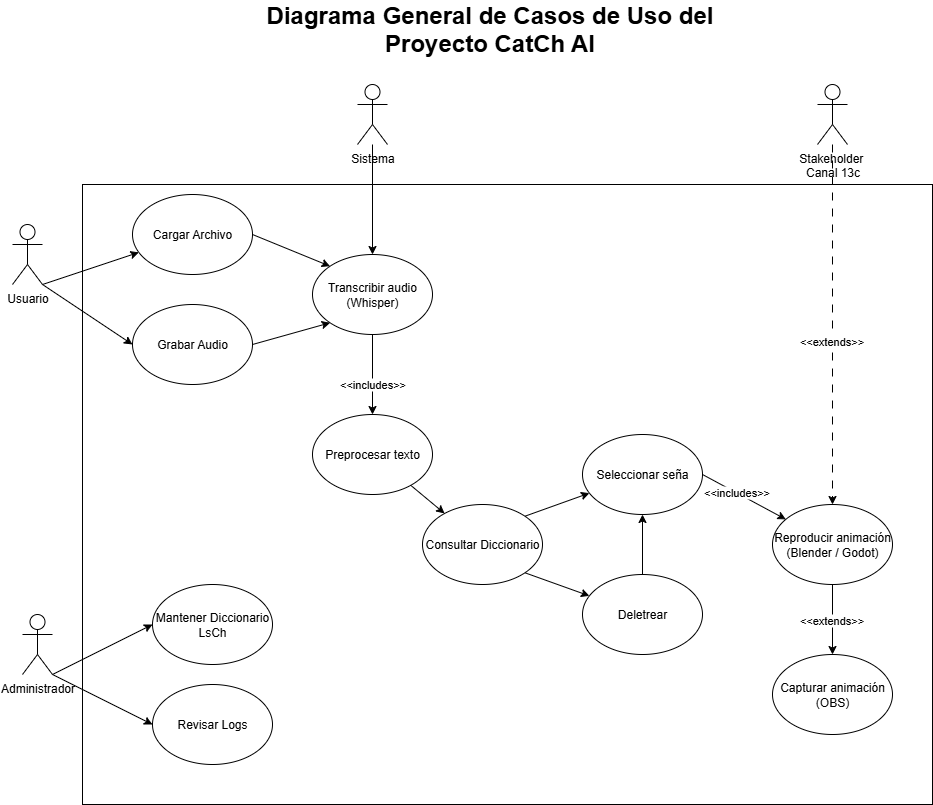

The diagram above was exported from draw.io. Its source (the exported page's mxGraphModel, read from the mxfile embedded in the PNG):
<mxGraphModel dx="1042" dy="527" grid="1" gridSize="10" guides="1" tooltips="1" connect="1" arrows="1" fold="1" page="1" pageScale="1" pageWidth="1100" pageHeight="850" background="none" math="0" shadow="0">
  <root>
    <mxCell id="0" />
    <mxCell id="1" parent="0" />
    <mxCell id="wkHt_KVPZfofV__fAERU-4" value="" style="rounded=0;whiteSpace=wrap;html=1;" parent="1" vertex="1">
      <mxGeometry x="140" y="190" width="850" height="620" as="geometry" />
    </mxCell>
    <mxCell id="wkHt_KVPZfofV__fAERU-17" style="rounded=0;orthogonalLoop=1;jettySize=auto;html=1;exitX=1;exitY=1;exitDx=0;exitDy=0;exitPerimeter=0;" parent="1" source="wkHt_KVPZfofV__fAERU-2" target="wkHt_KVPZfofV__fAERU-8" edge="1">
      <mxGeometry relative="1" as="geometry" />
    </mxCell>
    <mxCell id="wkHt_KVPZfofV__fAERU-18" style="rounded=0;orthogonalLoop=1;jettySize=auto;html=1;exitX=1;exitY=1;exitDx=0;exitDy=0;exitPerimeter=0;entryX=0;entryY=0.5;entryDx=0;entryDy=0;" parent="1" source="wkHt_KVPZfofV__fAERU-2" target="wkHt_KVPZfofV__fAERU-9" edge="1">
      <mxGeometry relative="1" as="geometry" />
    </mxCell>
    <mxCell id="wkHt_KVPZfofV__fAERU-2" value="Usuario" style="shape=umlActor;verticalLabelPosition=bottom;verticalAlign=top;html=1;outlineConnect=0;" parent="1" vertex="1">
      <mxGeometry x="70" y="230" width="30" height="60" as="geometry" />
    </mxCell>
    <mxCell id="wkHt_KVPZfofV__fAERU-28" style="edgeStyle=orthogonalEdgeStyle;rounded=0;orthogonalLoop=1;jettySize=auto;html=1;entryX=0.5;entryY=0;entryDx=0;entryDy=0;dashed=1;dashPattern=8 8;" parent="1" source="wkHt_KVPZfofV__fAERU-5" target="wkHt_KVPZfofV__fAERU-15" edge="1">
      <mxGeometry relative="1" as="geometry" />
    </mxCell>
    <mxCell id="wkHt_KVPZfofV__fAERU-36" value="&amp;lt;&amp;lt;extends&amp;gt;&amp;gt;" style="edgeLabel;html=1;align=center;verticalAlign=middle;resizable=0;points=[];" parent="wkHt_KVPZfofV__fAERU-28" connectable="0" vertex="1">
      <mxGeometry x="0.0889" y="-2" relative="1" as="geometry">
        <mxPoint as="offset" />
      </mxGeometry>
    </mxCell>
    <mxCell id="wkHt_KVPZfofV__fAERU-5" value="Stakeholder&amp;nbsp;&lt;div&gt;Canal 13c&lt;div&gt;&lt;br&gt;&lt;/div&gt;&lt;/div&gt;" style="shape=umlActor;verticalLabelPosition=bottom;verticalAlign=top;html=1;outlineConnect=0;" parent="1" vertex="1">
      <mxGeometry x="875" y="90" width="30" height="60" as="geometry" />
    </mxCell>
    <mxCell id="OmZaXfPI30JZhZLI_aqg-1" style="rounded=0;orthogonalLoop=1;jettySize=auto;html=1;exitX=1;exitY=0.5;exitDx=0;exitDy=0;entryX=0;entryY=0;entryDx=0;entryDy=0;" edge="1" parent="1" source="wkHt_KVPZfofV__fAERU-8" target="wkHt_KVPZfofV__fAERU-10">
      <mxGeometry relative="1" as="geometry" />
    </mxCell>
    <mxCell id="wkHt_KVPZfofV__fAERU-8" value="Cargar Archivo" style="ellipse;whiteSpace=wrap;html=1;" parent="1" vertex="1">
      <mxGeometry x="190" y="200" width="120" height="80" as="geometry" />
    </mxCell>
    <mxCell id="OmZaXfPI30JZhZLI_aqg-2" style="rounded=0;orthogonalLoop=1;jettySize=auto;html=1;exitX=1;exitY=0.5;exitDx=0;exitDy=0;entryX=0;entryY=1;entryDx=0;entryDy=0;" edge="1" parent="1" source="wkHt_KVPZfofV__fAERU-9" target="wkHt_KVPZfofV__fAERU-10">
      <mxGeometry relative="1" as="geometry" />
    </mxCell>
    <mxCell id="wkHt_KVPZfofV__fAERU-9" value="Grabar Audio" style="ellipse;whiteSpace=wrap;html=1;" parent="1" vertex="1">
      <mxGeometry x="190" y="310" width="120" height="80" as="geometry" />
    </mxCell>
    <mxCell id="wkHt_KVPZfofV__fAERU-21" style="edgeStyle=orthogonalEdgeStyle;rounded=0;orthogonalLoop=1;jettySize=auto;html=1;exitX=0.5;exitY=1;exitDx=0;exitDy=0;" parent="1" source="wkHt_KVPZfofV__fAERU-10" target="wkHt_KVPZfofV__fAERU-11" edge="1">
      <mxGeometry relative="1" as="geometry" />
    </mxCell>
    <mxCell id="wkHt_KVPZfofV__fAERU-39" value="&amp;lt;&amp;lt;includes&amp;gt;&amp;gt;" style="edgeLabel;html=1;align=center;verticalAlign=middle;resizable=0;points=[];" parent="wkHt_KVPZfofV__fAERU-21" connectable="0" vertex="1">
      <mxGeometry x="0.25" y="-1" relative="1" as="geometry">
        <mxPoint y="-1" as="offset" />
      </mxGeometry>
    </mxCell>
    <mxCell id="wkHt_KVPZfofV__fAERU-10" value="Transcribir audio (Whisper)" style="ellipse;whiteSpace=wrap;html=1;" parent="1" vertex="1">
      <mxGeometry x="370" y="260" width="120" height="80" as="geometry" />
    </mxCell>
    <mxCell id="wkHt_KVPZfofV__fAERU-22" style="rounded=0;orthogonalLoop=1;jettySize=auto;html=1;" parent="1" source="wkHt_KVPZfofV__fAERU-11" target="wkHt_KVPZfofV__fAERU-13" edge="1">
      <mxGeometry relative="1" as="geometry" />
    </mxCell>
    <mxCell id="wkHt_KVPZfofV__fAERU-11" value="Preprocesar texto" style="ellipse;whiteSpace=wrap;html=1;" parent="1" vertex="1">
      <mxGeometry x="370" y="420" width="120" height="80" as="geometry" />
    </mxCell>
    <mxCell id="wkHt_KVPZfofV__fAERU-26" style="rounded=0;orthogonalLoop=1;jettySize=auto;html=1;exitX=1;exitY=0.5;exitDx=0;exitDy=0;" parent="1" source="wkHt_KVPZfofV__fAERU-12" target="wkHt_KVPZfofV__fAERU-15" edge="1">
      <mxGeometry relative="1" as="geometry" />
    </mxCell>
    <mxCell id="wkHt_KVPZfofV__fAERU-41" value="&amp;lt;&amp;lt;includes&amp;gt;&amp;gt;" style="edgeLabel;html=1;align=center;verticalAlign=middle;resizable=0;points=[];" parent="wkHt_KVPZfofV__fAERU-26" connectable="0" vertex="1">
      <mxGeometry x="-0.2124" relative="1" as="geometry">
        <mxPoint x="1" as="offset" />
      </mxGeometry>
    </mxCell>
    <mxCell id="wkHt_KVPZfofV__fAERU-12" value="Seleccionar seña" style="ellipse;whiteSpace=wrap;html=1;" parent="1" vertex="1">
      <mxGeometry x="640" y="440" width="120" height="80" as="geometry" />
    </mxCell>
    <mxCell id="wkHt_KVPZfofV__fAERU-23" style="rounded=0;orthogonalLoop=1;jettySize=auto;html=1;exitX=1;exitY=0;exitDx=0;exitDy=0;" parent="1" source="wkHt_KVPZfofV__fAERU-13" target="wkHt_KVPZfofV__fAERU-12" edge="1">
      <mxGeometry relative="1" as="geometry" />
    </mxCell>
    <mxCell id="wkHt_KVPZfofV__fAERU-24" style="rounded=0;orthogonalLoop=1;jettySize=auto;html=1;exitX=1;exitY=1;exitDx=0;exitDy=0;" parent="1" source="wkHt_KVPZfofV__fAERU-13" target="wkHt_KVPZfofV__fAERU-14" edge="1">
      <mxGeometry relative="1" as="geometry" />
    </mxCell>
    <mxCell id="wkHt_KVPZfofV__fAERU-13" value="Consultar Diccionario" style="ellipse;whiteSpace=wrap;html=1;" parent="1" vertex="1">
      <mxGeometry x="480" y="510" width="120" height="80" as="geometry" />
    </mxCell>
    <mxCell id="wkHt_KVPZfofV__fAERU-25" style="edgeStyle=orthogonalEdgeStyle;rounded=0;orthogonalLoop=1;jettySize=auto;html=1;exitX=0.5;exitY=0;exitDx=0;exitDy=0;entryX=0.5;entryY=1;entryDx=0;entryDy=0;" parent="1" source="wkHt_KVPZfofV__fAERU-14" target="wkHt_KVPZfofV__fAERU-12" edge="1">
      <mxGeometry relative="1" as="geometry" />
    </mxCell>
    <mxCell id="wkHt_KVPZfofV__fAERU-14" value="Deletrear" style="ellipse;whiteSpace=wrap;html=1;" parent="1" vertex="1">
      <mxGeometry x="640" y="580" width="120" height="80" as="geometry" />
    </mxCell>
    <mxCell id="wkHt_KVPZfofV__fAERU-27" style="edgeStyle=orthogonalEdgeStyle;rounded=0;orthogonalLoop=1;jettySize=auto;html=1;" parent="1" source="wkHt_KVPZfofV__fAERU-15" target="wkHt_KVPZfofV__fAERU-16" edge="1">
      <mxGeometry relative="1" as="geometry" />
    </mxCell>
    <mxCell id="wkHt_KVPZfofV__fAERU-42" value="&amp;lt;&amp;lt;extends&amp;gt;&amp;gt;" style="edgeLabel;html=1;align=center;verticalAlign=middle;resizable=0;points=[];" parent="wkHt_KVPZfofV__fAERU-27" connectable="0" vertex="1">
      <mxGeometry x="-0.013" y="-2" relative="1" as="geometry">
        <mxPoint as="offset" />
      </mxGeometry>
    </mxCell>
    <mxCell id="wkHt_KVPZfofV__fAERU-15" value="Reproducir animación (Blender / Godot)" style="ellipse;whiteSpace=wrap;html=1;" parent="1" vertex="1">
      <mxGeometry x="830" y="510" width="120" height="80" as="geometry" />
    </mxCell>
    <mxCell id="wkHt_KVPZfofV__fAERU-16" value="Capturar animación (OBS)" style="ellipse;whiteSpace=wrap;html=1;" parent="1" vertex="1">
      <mxGeometry x="830" y="660" width="120" height="80" as="geometry" />
    </mxCell>
    <mxCell id="wkHt_KVPZfofV__fAERU-33" style="rounded=0;orthogonalLoop=1;jettySize=auto;html=1;exitX=1;exitY=1;exitDx=0;exitDy=0;exitPerimeter=0;entryX=0;entryY=0.5;entryDx=0;entryDy=0;" parent="1" source="wkHt_KVPZfofV__fAERU-30" target="wkHt_KVPZfofV__fAERU-31" edge="1">
      <mxGeometry relative="1" as="geometry" />
    </mxCell>
    <mxCell id="wkHt_KVPZfofV__fAERU-34" style="rounded=0;orthogonalLoop=1;jettySize=auto;html=1;exitX=1;exitY=1;exitDx=0;exitDy=0;exitPerimeter=0;entryX=0;entryY=0.5;entryDx=0;entryDy=0;" parent="1" source="wkHt_KVPZfofV__fAERU-30" target="wkHt_KVPZfofV__fAERU-32" edge="1">
      <mxGeometry relative="1" as="geometry" />
    </mxCell>
    <mxCell id="wkHt_KVPZfofV__fAERU-30" value="Administrador&lt;div&gt;&lt;br&gt;&lt;/div&gt;" style="shape=umlActor;verticalLabelPosition=bottom;verticalAlign=top;html=1;outlineConnect=0;" parent="1" vertex="1">
      <mxGeometry x="80" y="620" width="30" height="60" as="geometry" />
    </mxCell>
    <mxCell id="wkHt_KVPZfofV__fAERU-31" value="Mantener Diccionario LsCh" style="ellipse;whiteSpace=wrap;html=1;" parent="1" vertex="1">
      <mxGeometry x="210" y="590" width="120" height="80" as="geometry" />
    </mxCell>
    <mxCell id="wkHt_KVPZfofV__fAERU-32" value="Revisar Logs" style="ellipse;whiteSpace=wrap;html=1;" parent="1" vertex="1">
      <mxGeometry x="210" y="690" width="120" height="80" as="geometry" />
    </mxCell>
    <mxCell id="wkHt_KVPZfofV__fAERU-35" value="&lt;font style=&quot;font-size: 24px;&quot;&gt;&lt;b&gt;Diagrama General de Casos de Uso del Proyecto CatCh AI&lt;/b&gt;&lt;/font&gt;&lt;div&gt;&lt;br&gt;&lt;/div&gt;" style="text;html=1;align=center;verticalAlign=middle;whiteSpace=wrap;rounded=0;" parent="1" vertex="1">
      <mxGeometry x="275" y="27" width="545" height="30" as="geometry" />
    </mxCell>
    <mxCell id="wkHt_KVPZfofV__fAERU-38" style="edgeStyle=orthogonalEdgeStyle;rounded=0;orthogonalLoop=1;jettySize=auto;html=1;" parent="1" source="wkHt_KVPZfofV__fAERU-37" target="wkHt_KVPZfofV__fAERU-10" edge="1">
      <mxGeometry relative="1" as="geometry" />
    </mxCell>
    <mxCell id="wkHt_KVPZfofV__fAERU-37" value="Sistema" style="shape=umlActor;verticalLabelPosition=bottom;verticalAlign=top;html=1;outlineConnect=0;" parent="1" vertex="1">
      <mxGeometry x="415" y="90" width="30" height="60" as="geometry" />
    </mxCell>
  </root>
</mxGraphModel>